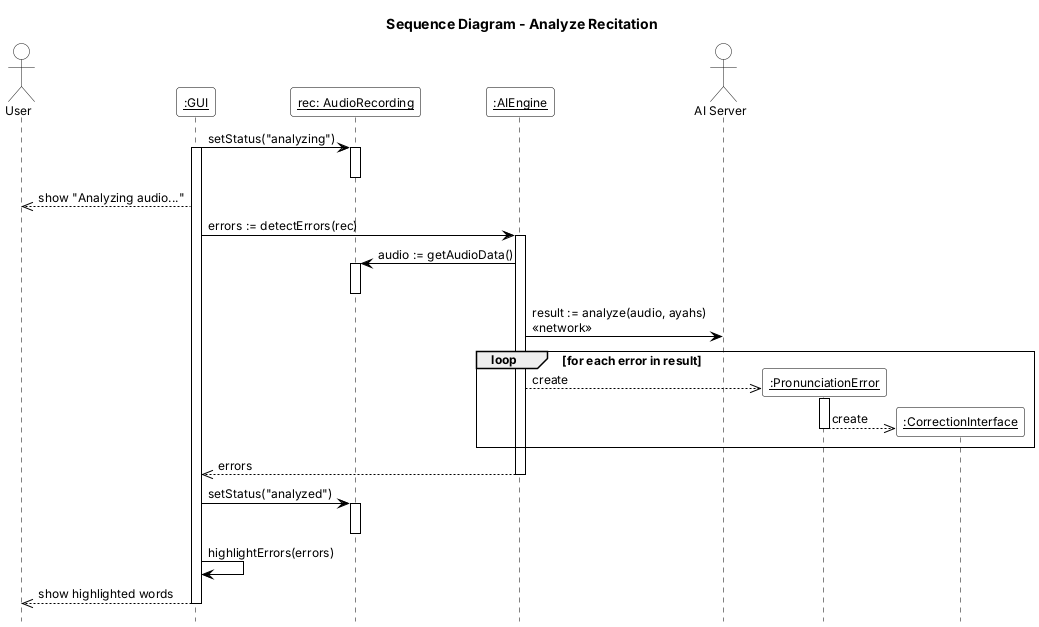

The diagram above was rendered by PlantUML. Its source (embedded in the PNG):
@startuml SD3_AnalyzeRecitation
!include common.iuml
title Sequence Diagram - Analyze Recitation
actor "User" as U
participant "__:GUI__" as GUI
participant "__rec: AudioRecording__" as R
participant "__:AIEngine__" as E
actor "AI Server" as AI

GUI -> R : setStatus("analyzing")
activate GUI
activate R
deactivate R
GUI -->> U : show "Analyzing audio..."
GUI -> E : errors := detectErrors(rec)
activate E
E -> R : audio := getAudioData()
activate R
deactivate R
E -> AI : result := analyze(audio, ayahs)\n«network»
loop for each error in result
  create participant "__:PronunciationError__" as PE
  E -->> PE : create
  activate PE
  create participant "__:CorrectionInterface__" as CI
  PE -->> CI : create
  deactivate PE
end
E -->> GUI : errors
deactivate E
GUI -> R : setStatus("analyzed")
activate R
deactivate R
GUI -> GUI : highlightErrors(errors)
GUI -->> U : show highlighted words
deactivate GUI
@enduml